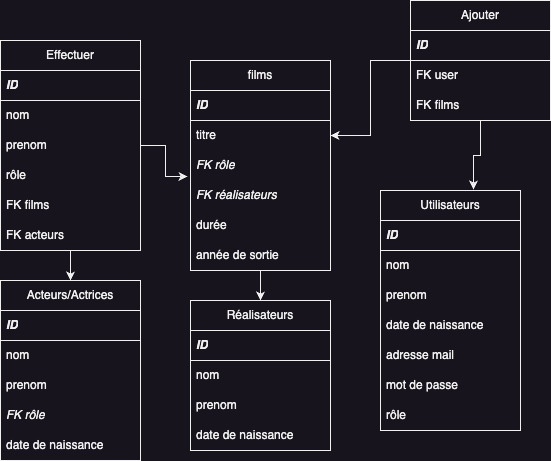

The diagram above was exported from draw.io. Its source (the exported page's mxGraphModel, read from the mxfile embedded in the PNG):
<mxGraphModel dx="175" dy="635" grid="1" gridSize="10" guides="1" tooltips="1" connect="1" arrows="1" fold="1" page="1" pageScale="1" pageWidth="827" pageHeight="1169" math="0" shadow="0">
  <root>
    <mxCell id="0" />
    <mxCell id="1" parent="0" />
    <mxCell id="dAKWUsSieU4isuJKIBvP-42" style="edgeStyle=orthogonalEdgeStyle;rounded=0;orthogonalLoop=1;jettySize=auto;html=1;entryX=0.5;entryY=0;entryDx=0;entryDy=0;" parent="1" source="dAKWUsSieU4isuJKIBvP-1" target="dAKWUsSieU4isuJKIBvP-20" edge="1">
      <mxGeometry relative="1" as="geometry" />
    </mxCell>
    <mxCell id="dAKWUsSieU4isuJKIBvP-1" value="films" style="swimlane;fontStyle=0;childLayout=stackLayout;horizontal=1;startSize=30;horizontalStack=0;resizeParent=1;resizeParentMax=0;resizeLast=0;collapsible=1;marginBottom=0;whiteSpace=wrap;html=1;" parent="1" vertex="1">
      <mxGeometry x="1230" y="100" width="140" height="210" as="geometry">
        <mxRectangle x="270" y="87" width="70" height="30" as="alternateBounds" />
      </mxGeometry>
    </mxCell>
    <mxCell id="dAKWUsSieU4isuJKIBvP-39" value="ID" style="text;strokeColor=default;fillColor=none;align=left;verticalAlign=middle;spacingLeft=4;spacingRight=4;overflow=hidden;points=[[0,0.5],[1,0.5]];portConstraint=eastwest;rotatable=0;whiteSpace=wrap;html=1;fontStyle=3" parent="dAKWUsSieU4isuJKIBvP-1" vertex="1">
      <mxGeometry y="30" width="140" height="30" as="geometry" />
    </mxCell>
    <mxCell id="dAKWUsSieU4isuJKIBvP-2" value="titre" style="text;strokeColor=none;fillColor=none;align=left;verticalAlign=middle;spacingLeft=4;spacingRight=4;overflow=hidden;points=[[0,0.5],[1,0.5]];portConstraint=eastwest;rotatable=0;whiteSpace=wrap;html=1;" parent="dAKWUsSieU4isuJKIBvP-1" vertex="1">
      <mxGeometry y="60" width="140" height="30" as="geometry" />
    </mxCell>
    <mxCell id="dAKWUsSieU4isuJKIBvP-3" value="&lt;i&gt;FK rôle&lt;/i&gt;" style="text;strokeColor=none;fillColor=none;align=left;verticalAlign=middle;spacingLeft=4;spacingRight=4;overflow=hidden;points=[[0,0.5],[1,0.5]];portConstraint=eastwest;rotatable=0;whiteSpace=wrap;html=1;" parent="dAKWUsSieU4isuJKIBvP-1" vertex="1">
      <mxGeometry y="90" width="140" height="30" as="geometry" />
    </mxCell>
    <mxCell id="dAKWUsSieU4isuJKIBvP-4" value="&lt;i&gt;FK réalisateurs&lt;/i&gt;" style="text;strokeColor=none;fillColor=none;align=left;verticalAlign=middle;spacingLeft=4;spacingRight=4;overflow=hidden;points=[[0,0.5],[1,0.5]];portConstraint=eastwest;rotatable=0;whiteSpace=wrap;html=1;" parent="dAKWUsSieU4isuJKIBvP-1" vertex="1">
      <mxGeometry y="120" width="140" height="30" as="geometry" />
    </mxCell>
    <mxCell id="dAKWUsSieU4isuJKIBvP-5" value="durée" style="text;strokeColor=none;fillColor=none;align=left;verticalAlign=middle;spacingLeft=4;spacingRight=4;overflow=hidden;points=[[0,0.5],[1,0.5]];portConstraint=eastwest;rotatable=0;whiteSpace=wrap;html=1;" parent="dAKWUsSieU4isuJKIBvP-1" vertex="1">
      <mxGeometry y="150" width="140" height="30" as="geometry" />
    </mxCell>
    <mxCell id="dAKWUsSieU4isuJKIBvP-6" value="année de sortie" style="text;strokeColor=none;fillColor=none;align=left;verticalAlign=middle;spacingLeft=4;spacingRight=4;overflow=hidden;points=[[0,0.5],[1,0.5]];portConstraint=eastwest;rotatable=0;whiteSpace=wrap;html=1;" parent="dAKWUsSieU4isuJKIBvP-1" vertex="1">
      <mxGeometry y="180" width="140" height="30" as="geometry" />
    </mxCell>
    <mxCell id="dAKWUsSieU4isuJKIBvP-7" value="Utilisateurs" style="swimlane;fontStyle=0;childLayout=stackLayout;horizontal=1;startSize=30;horizontalStack=0;resizeParent=1;resizeParentMax=0;resizeLast=0;collapsible=1;marginBottom=0;whiteSpace=wrap;html=1;" parent="1" vertex="1">
      <mxGeometry x="1420" y="230" width="140" height="240" as="geometry" />
    </mxCell>
    <mxCell id="dAKWUsSieU4isuJKIBvP-41" value="ID" style="text;strokeColor=default;fillColor=none;align=left;verticalAlign=middle;spacingLeft=4;spacingRight=4;overflow=hidden;points=[[0,0.5],[1,0.5]];portConstraint=eastwest;rotatable=0;whiteSpace=wrap;html=1;fontStyle=3" parent="dAKWUsSieU4isuJKIBvP-7" vertex="1">
      <mxGeometry y="30" width="140" height="30" as="geometry" />
    </mxCell>
    <mxCell id="dAKWUsSieU4isuJKIBvP-8" value="nom" style="text;strokeColor=none;fillColor=none;align=left;verticalAlign=middle;spacingLeft=4;spacingRight=4;overflow=hidden;points=[[0,0.5],[1,0.5]];portConstraint=eastwest;rotatable=0;whiteSpace=wrap;html=1;" parent="dAKWUsSieU4isuJKIBvP-7" vertex="1">
      <mxGeometry y="60" width="140" height="30" as="geometry" />
    </mxCell>
    <mxCell id="dAKWUsSieU4isuJKIBvP-9" value="prenom" style="text;strokeColor=none;fillColor=none;align=left;verticalAlign=middle;spacingLeft=4;spacingRight=4;overflow=hidden;points=[[0,0.5],[1,0.5]];portConstraint=eastwest;rotatable=0;whiteSpace=wrap;html=1;" parent="dAKWUsSieU4isuJKIBvP-7" vertex="1">
      <mxGeometry y="90" width="140" height="30" as="geometry" />
    </mxCell>
    <mxCell id="dAKWUsSieU4isuJKIBvP-10" value="date de naissance" style="text;strokeColor=none;fillColor=none;align=left;verticalAlign=middle;spacingLeft=4;spacingRight=4;overflow=hidden;points=[[0,0.5],[1,0.5]];portConstraint=eastwest;rotatable=0;whiteSpace=wrap;html=1;" parent="dAKWUsSieU4isuJKIBvP-7" vertex="1">
      <mxGeometry y="120" width="140" height="30" as="geometry" />
    </mxCell>
    <mxCell id="dAKWUsSieU4isuJKIBvP-11" value="adresse mail" style="text;strokeColor=none;fillColor=none;align=left;verticalAlign=middle;spacingLeft=4;spacingRight=4;overflow=hidden;points=[[0,0.5],[1,0.5]];portConstraint=eastwest;rotatable=0;whiteSpace=wrap;html=1;" parent="dAKWUsSieU4isuJKIBvP-7" vertex="1">
      <mxGeometry y="150" width="140" height="30" as="geometry" />
    </mxCell>
    <mxCell id="dAKWUsSieU4isuJKIBvP-12" value="mot de passe" style="text;strokeColor=none;fillColor=none;align=left;verticalAlign=middle;spacingLeft=4;spacingRight=4;overflow=hidden;points=[[0,0.5],[1,0.5]];portConstraint=eastwest;rotatable=0;whiteSpace=wrap;html=1;" parent="dAKWUsSieU4isuJKIBvP-7" vertex="1">
      <mxGeometry y="180" width="140" height="30" as="geometry" />
    </mxCell>
    <mxCell id="dAKWUsSieU4isuJKIBvP-13" value="rôle" style="text;strokeColor=none;fillColor=none;align=left;verticalAlign=middle;spacingLeft=4;spacingRight=4;overflow=hidden;points=[[0,0.5],[1,0.5]];portConstraint=eastwest;rotatable=0;whiteSpace=wrap;html=1;" parent="dAKWUsSieU4isuJKIBvP-7" vertex="1">
      <mxGeometry y="210" width="140" height="30" as="geometry" />
    </mxCell>
    <mxCell id="dAKWUsSieU4isuJKIBvP-15" value="Acteurs/Actrices" style="swimlane;fontStyle=0;childLayout=stackLayout;horizontal=1;startSize=30;horizontalStack=0;resizeParent=1;resizeParentMax=0;resizeLast=0;collapsible=1;marginBottom=0;whiteSpace=wrap;html=1;" parent="1" vertex="1">
      <mxGeometry x="1040" y="320" width="140" height="180" as="geometry" />
    </mxCell>
    <mxCell id="dAKWUsSieU4isuJKIBvP-45" value="ID" style="text;strokeColor=default;fillColor=none;align=left;verticalAlign=middle;spacingLeft=4;spacingRight=4;overflow=hidden;points=[[0,0.5],[1,0.5]];portConstraint=eastwest;rotatable=0;whiteSpace=wrap;html=1;fontStyle=3" parent="dAKWUsSieU4isuJKIBvP-15" vertex="1">
      <mxGeometry y="30" width="140" height="30" as="geometry" />
    </mxCell>
    <mxCell id="dAKWUsSieU4isuJKIBvP-16" value="nom" style="text;strokeColor=none;fillColor=none;align=left;verticalAlign=middle;spacingLeft=4;spacingRight=4;overflow=hidden;points=[[0,0.5],[1,0.5]];portConstraint=eastwest;rotatable=0;whiteSpace=wrap;html=1;" parent="dAKWUsSieU4isuJKIBvP-15" vertex="1">
      <mxGeometry y="60" width="140" height="30" as="geometry" />
    </mxCell>
    <mxCell id="dAKWUsSieU4isuJKIBvP-17" value="prenom" style="text;strokeColor=none;fillColor=none;align=left;verticalAlign=middle;spacingLeft=4;spacingRight=4;overflow=hidden;points=[[0,0.5],[1,0.5]];portConstraint=eastwest;rotatable=0;whiteSpace=wrap;html=1;" parent="dAKWUsSieU4isuJKIBvP-15" vertex="1">
      <mxGeometry y="90" width="140" height="30" as="geometry" />
    </mxCell>
    <mxCell id="dAKWUsSieU4isuJKIBvP-18" value="&lt;i&gt;FK rôle&lt;/i&gt;" style="text;strokeColor=none;fillColor=none;align=left;verticalAlign=middle;spacingLeft=4;spacingRight=4;overflow=hidden;points=[[0,0.5],[1,0.5]];portConstraint=eastwest;rotatable=0;whiteSpace=wrap;html=1;" parent="dAKWUsSieU4isuJKIBvP-15" vertex="1">
      <mxGeometry y="120" width="140" height="30" as="geometry" />
    </mxCell>
    <mxCell id="dAKWUsSieU4isuJKIBvP-19" value="date de naissance" style="text;strokeColor=none;fillColor=none;align=left;verticalAlign=middle;spacingLeft=4;spacingRight=4;overflow=hidden;points=[[0,0.5],[1,0.5]];portConstraint=eastwest;rotatable=0;whiteSpace=wrap;html=1;" parent="dAKWUsSieU4isuJKIBvP-15" vertex="1">
      <mxGeometry y="150" width="140" height="30" as="geometry" />
    </mxCell>
    <mxCell id="dAKWUsSieU4isuJKIBvP-20" value="Réalisateurs" style="swimlane;fontStyle=0;childLayout=stackLayout;horizontal=1;startSize=30;horizontalStack=0;resizeParent=1;resizeParentMax=0;resizeLast=0;collapsible=1;marginBottom=0;whiteSpace=wrap;html=1;" parent="1" vertex="1">
      <mxGeometry x="1230" y="340" width="140" height="150" as="geometry" />
    </mxCell>
    <mxCell id="dAKWUsSieU4isuJKIBvP-44" value="ID" style="text;strokeColor=default;fillColor=none;align=left;verticalAlign=middle;spacingLeft=4;spacingRight=4;overflow=hidden;points=[[0,0.5],[1,0.5]];portConstraint=eastwest;rotatable=0;whiteSpace=wrap;html=1;fontStyle=3" parent="dAKWUsSieU4isuJKIBvP-20" vertex="1">
      <mxGeometry y="30" width="140" height="30" as="geometry" />
    </mxCell>
    <mxCell id="dAKWUsSieU4isuJKIBvP-21" value="nom" style="text;strokeColor=none;fillColor=none;align=left;verticalAlign=middle;spacingLeft=4;spacingRight=4;overflow=hidden;points=[[0,0.5],[1,0.5]];portConstraint=eastwest;rotatable=0;whiteSpace=wrap;html=1;" parent="dAKWUsSieU4isuJKIBvP-20" vertex="1">
      <mxGeometry y="60" width="140" height="30" as="geometry" />
    </mxCell>
    <mxCell id="dAKWUsSieU4isuJKIBvP-22" value="prenom" style="text;strokeColor=none;fillColor=none;align=left;verticalAlign=middle;spacingLeft=4;spacingRight=4;overflow=hidden;points=[[0,0.5],[1,0.5]];portConstraint=eastwest;rotatable=0;whiteSpace=wrap;html=1;" parent="dAKWUsSieU4isuJKIBvP-20" vertex="1">
      <mxGeometry y="90" width="140" height="30" as="geometry" />
    </mxCell>
    <mxCell id="dAKWUsSieU4isuJKIBvP-23" value="date de naissance" style="text;strokeColor=none;fillColor=none;align=left;verticalAlign=middle;spacingLeft=4;spacingRight=4;overflow=hidden;points=[[0,0.5],[1,0.5]];portConstraint=eastwest;rotatable=0;whiteSpace=wrap;html=1;" parent="dAKWUsSieU4isuJKIBvP-20" vertex="1">
      <mxGeometry y="120" width="140" height="30" as="geometry" />
    </mxCell>
    <mxCell id="K5m71JMZOR3BR7h4V1RF-4" style="edgeStyle=orthogonalEdgeStyle;rounded=0;orthogonalLoop=1;jettySize=auto;html=1;entryX=0.5;entryY=0;entryDx=0;entryDy=0;" edge="1" parent="1" source="dAKWUsSieU4isuJKIBvP-51" target="dAKWUsSieU4isuJKIBvP-15">
      <mxGeometry relative="1" as="geometry" />
    </mxCell>
    <mxCell id="dAKWUsSieU4isuJKIBvP-51" value="Effectuer" style="swimlane;fontStyle=0;childLayout=stackLayout;horizontal=1;startSize=30;horizontalStack=0;resizeParent=1;resizeParentMax=0;resizeLast=0;collapsible=1;marginBottom=0;whiteSpace=wrap;html=1;" parent="1" vertex="1">
      <mxGeometry x="1040" y="80" width="140" height="210" as="geometry" />
    </mxCell>
    <mxCell id="dAKWUsSieU4isuJKIBvP-52" value="ID" style="text;strokeColor=default;fillColor=none;align=left;verticalAlign=middle;spacingLeft=4;spacingRight=4;overflow=hidden;points=[[0,0.5],[1,0.5]];portConstraint=eastwest;rotatable=0;whiteSpace=wrap;html=1;fontStyle=3" parent="dAKWUsSieU4isuJKIBvP-51" vertex="1">
      <mxGeometry y="30" width="140" height="30" as="geometry" />
    </mxCell>
    <mxCell id="dAKWUsSieU4isuJKIBvP-66" value="nom" style="text;strokeColor=none;fillColor=none;align=left;verticalAlign=middle;spacingLeft=4;spacingRight=4;overflow=hidden;points=[[0,0.5],[1,0.5]];portConstraint=eastwest;rotatable=0;whiteSpace=wrap;html=1;" parent="dAKWUsSieU4isuJKIBvP-51" vertex="1">
      <mxGeometry y="60" width="140" height="30" as="geometry" />
    </mxCell>
    <mxCell id="K5m71JMZOR3BR7h4V1RF-5" value="prenom" style="text;strokeColor=none;fillColor=none;align=left;verticalAlign=middle;spacingLeft=4;spacingRight=4;overflow=hidden;points=[[0,0.5],[1,0.5]];portConstraint=eastwest;rotatable=0;whiteSpace=wrap;html=1;" vertex="1" parent="dAKWUsSieU4isuJKIBvP-51">
      <mxGeometry y="90" width="140" height="30" as="geometry" />
    </mxCell>
    <mxCell id="K5m71JMZOR3BR7h4V1RF-6" value="rôle" style="text;strokeColor=none;fillColor=none;align=left;verticalAlign=middle;spacingLeft=4;spacingRight=4;overflow=hidden;points=[[0,0.5],[1,0.5]];portConstraint=eastwest;rotatable=0;whiteSpace=wrap;html=1;" vertex="1" parent="dAKWUsSieU4isuJKIBvP-51">
      <mxGeometry y="120" width="140" height="30" as="geometry" />
    </mxCell>
    <mxCell id="dAKWUsSieU4isuJKIBvP-57" value="FK films" style="text;strokeColor=none;fillColor=none;align=left;verticalAlign=middle;spacingLeft=4;spacingRight=4;overflow=hidden;points=[[0,0.5],[1,0.5]];portConstraint=eastwest;rotatable=0;whiteSpace=wrap;html=1;" parent="dAKWUsSieU4isuJKIBvP-51" vertex="1">
      <mxGeometry y="150" width="140" height="30" as="geometry" />
    </mxCell>
    <mxCell id="dAKWUsSieU4isuJKIBvP-64" value="FK acteurs" style="text;strokeColor=none;fillColor=none;align=left;verticalAlign=middle;spacingLeft=4;spacingRight=4;overflow=hidden;points=[[0,0.5],[1,0.5]];portConstraint=eastwest;rotatable=0;whiteSpace=wrap;html=1;" parent="dAKWUsSieU4isuJKIBvP-51" vertex="1">
      <mxGeometry y="180" width="140" height="30" as="geometry" />
    </mxCell>
    <mxCell id="K5m71JMZOR3BR7h4V1RF-2" style="edgeStyle=orthogonalEdgeStyle;rounded=0;orthogonalLoop=1;jettySize=auto;html=1;entryX=1;entryY=0.5;entryDx=0;entryDy=0;" edge="1" parent="1" source="dAKWUsSieU4isuJKIBvP-58" target="dAKWUsSieU4isuJKIBvP-2">
      <mxGeometry relative="1" as="geometry" />
    </mxCell>
    <mxCell id="dAKWUsSieU4isuJKIBvP-58" value="Ajouter" style="swimlane;fontStyle=0;childLayout=stackLayout;horizontal=1;startSize=30;horizontalStack=0;resizeParent=1;resizeParentMax=0;resizeLast=0;collapsible=1;marginBottom=0;whiteSpace=wrap;html=1;" parent="1" vertex="1">
      <mxGeometry x="1450" y="40" width="140" height="120" as="geometry" />
    </mxCell>
    <mxCell id="dAKWUsSieU4isuJKIBvP-59" value="ID" style="text;strokeColor=default;fillColor=none;align=left;verticalAlign=middle;spacingLeft=4;spacingRight=4;overflow=hidden;points=[[0,0.5],[1,0.5]];portConstraint=eastwest;rotatable=0;whiteSpace=wrap;html=1;fontStyle=3" parent="dAKWUsSieU4isuJKIBvP-58" vertex="1">
      <mxGeometry y="30" width="140" height="30" as="geometry" />
    </mxCell>
    <mxCell id="dAKWUsSieU4isuJKIBvP-60" value="FK user" style="text;strokeColor=none;fillColor=none;align=left;verticalAlign=middle;spacingLeft=4;spacingRight=4;overflow=hidden;points=[[0,0.5],[1,0.5]];portConstraint=eastwest;rotatable=0;whiteSpace=wrap;html=1;" parent="dAKWUsSieU4isuJKIBvP-58" vertex="1">
      <mxGeometry y="60" width="140" height="30" as="geometry" />
    </mxCell>
    <mxCell id="dAKWUsSieU4isuJKIBvP-61" value="FK films" style="text;strokeColor=none;fillColor=none;align=left;verticalAlign=middle;spacingLeft=4;spacingRight=4;overflow=hidden;points=[[0,0.5],[1,0.5]];portConstraint=eastwest;rotatable=0;whiteSpace=wrap;html=1;" parent="dAKWUsSieU4isuJKIBvP-58" vertex="1">
      <mxGeometry y="90" width="140" height="30" as="geometry" />
    </mxCell>
    <mxCell id="K5m71JMZOR3BR7h4V1RF-1" style="edgeStyle=orthogonalEdgeStyle;rounded=0;orthogonalLoop=1;jettySize=auto;html=1;entryX=0.664;entryY=-0.004;entryDx=0;entryDy=0;entryPerimeter=0;" edge="1" parent="1" source="dAKWUsSieU4isuJKIBvP-58" target="dAKWUsSieU4isuJKIBvP-7">
      <mxGeometry relative="1" as="geometry" />
    </mxCell>
    <mxCell id="K5m71JMZOR3BR7h4V1RF-3" style="edgeStyle=orthogonalEdgeStyle;rounded=0;orthogonalLoop=1;jettySize=auto;html=1;entryX=-0.021;entryY=-0.133;entryDx=0;entryDy=0;entryPerimeter=0;" edge="1" parent="1" source="dAKWUsSieU4isuJKIBvP-51" target="dAKWUsSieU4isuJKIBvP-4">
      <mxGeometry relative="1" as="geometry" />
    </mxCell>
  </root>
</mxGraphModel>